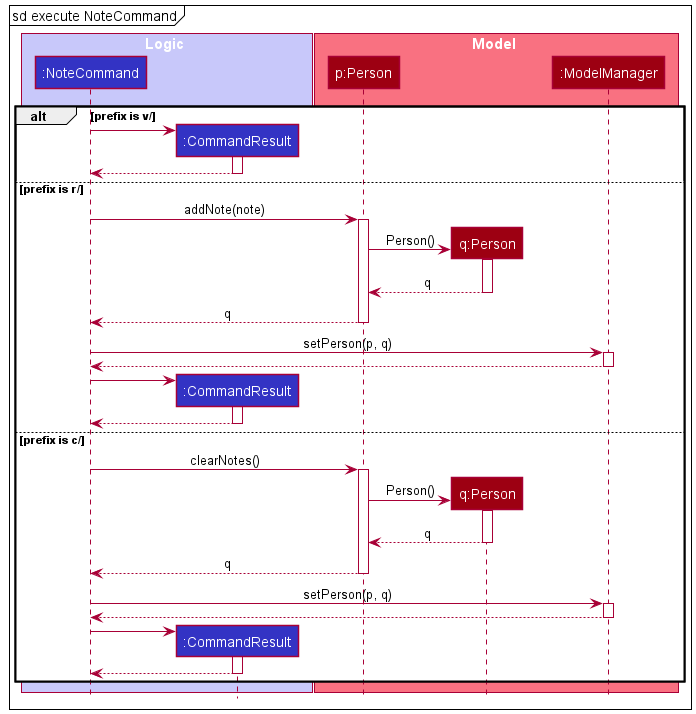

The diagram above was rendered by PlantUML. Its source (embedded in the PNG):
@startuml
!include style.puml

mainframe sd execute NoteCommand

box Logic LOGIC_COLOR_T1
participant ":NoteCommand" as NoteCommand LOGIC_COLOR
participant ":CommandResult" as CommandResult LOGIC_COLOR
end box

box Model MODEL_COLOR_T1
participant "p:Person" as P MODEL_COLOR
participant "q:Person" as Q MODEL_COLOR
participant ":ModelManager" as ModelManager MODEL_COLOR
end box


alt prefix is v/
    create CommandResult
    NoteCommand -> CommandResult
    activate CommandResult

    CommandResult --> NoteCommand
    deactivate CommandResult

else prefix is r/
    NoteCommand -> P : addNote(note)
    activate P

    create Q
    P -> Q : Person()
    activate Q

    Q --> P : q
    deactivate Q

    P --> NoteCommand : q
    deactivate P

    NoteCommand -> ModelManager : setPerson(p, q)
    activate ModelManager

    ModelManager --> NoteCommand
    deactivate ModelManager

    create CommandResult
    NoteCommand -> CommandResult
    activate CommandResult

    CommandResult --> NoteCommand
    deactivate CommandResult



else prefix is c/

    NoteCommand -> P : clearNotes()
        activate P

        create Q
        P -> Q : Person()
        activate Q

        Q --> P : q
        deactivate Q

        P --> NoteCommand : q
        deactivate P

        NoteCommand -> ModelManager : setPerson(p, q)
        activate ModelManager

        ModelManager --> NoteCommand
        deactivate ModelManager

        create CommandResult
        NoteCommand -> CommandResult
        activate CommandResult

        CommandResult --> NoteCommand
        deactivate CommandResult
end






@enduml